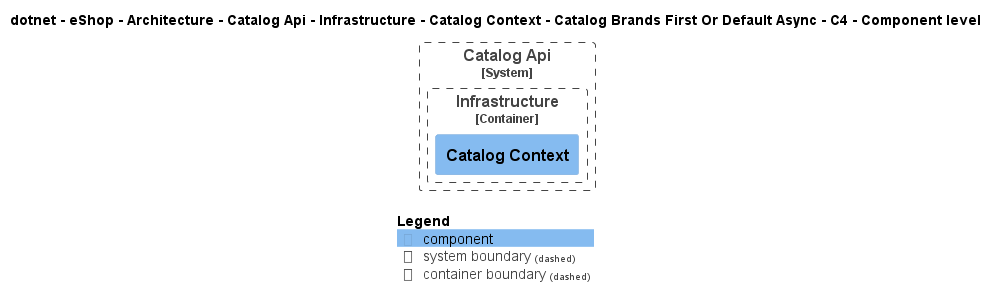

The diagram above was rendered by PlantUML. Its source (embedded in the PNG):
@startuml
!pragma layout smetana
!include ..\..\..\..\..\..\..\..\..\..\..\.c4s\C4_Component.puml

AddElementTag("c4interflow:lifecycle:new", $bgColor=green, $fontColor=#ffffff, $borderColor=green, $shadowing="False")
AddElementTag("c4interflow:lifecycle:changed", $bgColor=orange, $fontColor=#ffffff, $borderColor=orange, $shadowing="False")
AddElementTag("c4interflow:lifecycle:removed", $bgColor=red, $fontColor=#ffffff, $borderColor=red, $shadowing="False")

AddRelTag("c4interflow:lifecycle:new", $textColor=green, $lineColor=green)
AddRelTag("c4interflow:lifecycle:changed", $textColor=orange, $lineColor=orange)
AddRelTag("c4interflow:lifecycle:removed", $textColor=red, $lineColor=red)

SHOW_PERSON_PORTRAIT()
LAYOUT_TOP_DOWN()

skinparam linetype polyline

title dotnet - eShop - Architecture - Catalog Api - Infrastructure - Catalog Context - Catalog Brands First Or Default Async - C4 - Component level


System_Boundary(dotnet.eShop.Architecture.SoftwareSystems.CatalogApi, "Catalog Api") {
    
Container_Boundary(dotnet.eShop.Architecture.SoftwareSystems.CatalogApi.Containers.Infrastructure, "Infrastructure") {
    Component(dotnet.eShop.Architecture.SoftwareSystems.CatalogApi.Containers.Infrastructure.Components.CatalogContext, "Catalog Context", "", "")
}
}



SHOW_LEGEND()
@enduml